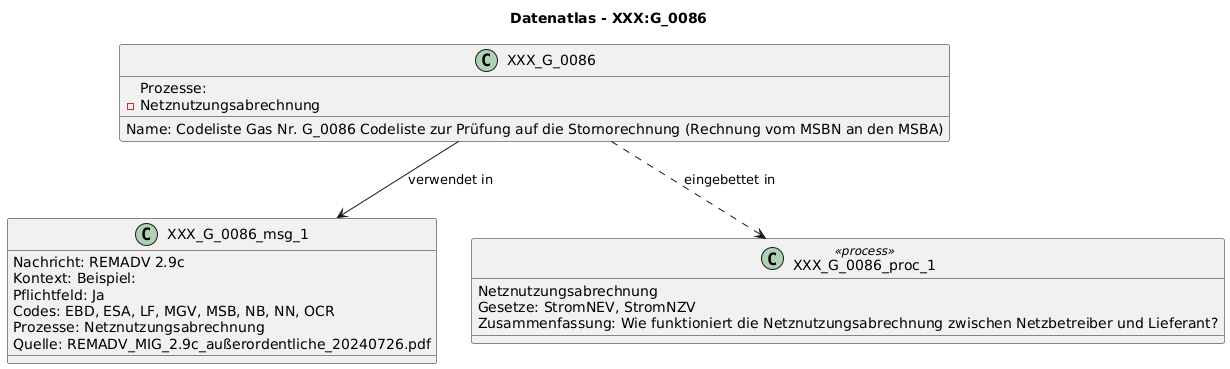

The diagram above was rendered by PlantUML. Its source (embedded in the PNG):
@startuml
title Datenatlas - XXX:G_0086
class XXX_G_0086 {
  Name: Codeliste Gas Nr. G_0086 Codeliste zur Prüfung auf die Stornorechnung (Rechnung vom MSBN an den MSBA)
  Prozesse:
    - Netznutzungsabrechnung
}
class XXX_G_0086_msg_1 {
  Nachricht: REMADV 2.9c
  Kontext: Beispiel:
  Pflichtfeld: Ja
  Codes: EBD, ESA, LF, MGV, MSB, NB, NN, OCR
  Prozesse: Netznutzungsabrechnung
  Quelle: REMADV_MIG_2.9c_außerordentliche_20240726.pdf
}
XXX_G_0086 --> XXX_G_0086_msg_1 : verwendet in
class XXX_G_0086_proc_1 <<process>> {
  Netznutzungsabrechnung
  Gesetze: StromNEV, StromNZV
  Zusammenfassung: Wie funktioniert die Netznutzungsabrechnung zwischen Netzbetreiber und Lieferant?
}
XXX_G_0086 ..> XXX_G_0086_proc_1 : eingebettet in
@enduml